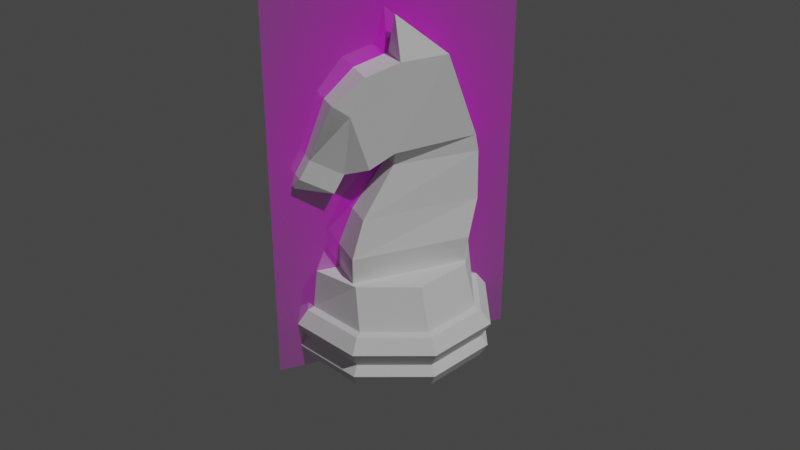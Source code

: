 # Source: knight.blend  (saved by Blender 2.91.10; exported with 4.5.12 LTS)
import bpy
from mathutils import Matrix  # noqa: F401  (used for matrix-valued properties, if any)

bpy.ops.wm.read_factory_settings(use_empty=True)
scene = bpy.context.scene
scene.name = 'Scene'

# ---- collections
col_collection = bpy.data.collections.new('Collection'); scene.collection.children.link(col_collection)

# ---- images (referenced by path relative to the original .blend; pixels are not part of the script)
import os
ASSET_DIR = os.environ.get("B2B_ASSET_DIR", "")  # directory of the original .blend (textures are referenced by path, not embedded)
HERE = os.path.dirname(os.path.abspath(__file__))  # packed textures are extracted next to this script under _unpacked/

def load_image(name, relpath, width, height, colorspace="sRGB"):
    """Load a texture the original file referenced (path relative to the .blend, or extracted next to this script)."""
    p = next((c for c in (os.path.join(HERE, relpath), os.path.join(ASSET_DIR, relpath)) if relpath and os.path.exists(c)), "")
    if p:
        img = bpy.data.images.load(p, check_existing=True)
        img.name = name
    else:  # same state as the original file: an image datablock whose file is absent (Cycles renders it pink)
        img = bpy.data.images.new(name, width, height)
        img.source = "FILE"
        img.filepath = "//" + (relpath or name)
    img.colorspace_settings.name = colorspace
    return img
img_knight_png = load_image('knight.png', 'knight.png', 1024, 1024, 'sRGB')

# ---- materials (node trees are filled in below, after node groups)
mat_knight = bpy.data.materials.new('knight')
mat_knight.surface_render_method = 'BLENDED'
mat_knight.blend_method = 'BLEND'

# ---- material node trees
mat_knight.use_nodes = True; mat_knight.node_tree.nodes.clear()
_N = mat_knight.node_tree.nodes; _L = mat_knight.node_tree.links
n0 = _N.new('ShaderNodeOutputMaterial'); n0.name = 'Material Output'; n0.location = (300, 300)
n1 = _N.new('ShaderNodeTexImage'); n1.name = 'Image Texture'; n1.location = (-200, 300)
n1.image = img_knight_png
n1.extension = 'CLIP'
n2 = _N.new('ShaderNodeBsdfPrincipled'); n2.name = 'Principled BSDF'; n2.location = (0, 300)
n2.distribution = 'GGX'
n2.subsurface_method = 'BURLEY'
n2.inputs[3].default_value = 1.45
n2.inputs[27].default_value = (0.0, 0.0, 0.0, 1.0)
n2.inputs[28].default_value = 1.0
_L.new(n1.outputs[0], n2.inputs[0])
_L.new(n1.outputs[1], n2.inputs[4])
_L.new(n2.outputs[0], n0.inputs[0])
n0.is_active_output = True

# ---- world
world_world = bpy.data.worlds.new('World'); scene.world = world_world
world_world.use_nodes = True; world_world.node_tree.nodes.clear()
_N = world_world.node_tree.nodes; _L = world_world.node_tree.links
n0 = _N.new('ShaderNodeOutputWorld'); n0.name = 'World Output'; n0.location = (300, 300)
n1 = _N.new('ShaderNodeBackground'); n1.name = 'Background'; n1.location = (10, 300)
n1.inputs[0].default_value = (0.05088, 0.05088, 0.05088, 1.0)
_L.new(n1.outputs[0], n0.inputs[0])
n0.is_active_output = True
world_world.color = (0.05088, 0.05088, 0.05088)
world_world.use_sun_shadow = False
world_world.sun_shadow_jitter_overblur = 0.0

# ---- cameras
cam_camera = bpy.data.cameras.new('Camera')
cam_camera.clip_end = 100.0
cam_camera.ortho_scale = 7.314

# ---- lights
light_light = bpy.data.lights.new('Light', 'POINT')
light_light.transmission_factor = 0.0
light_light.energy = 1000.0
light_light.shadow_soft_size = 0.1
light_light.shadow_maximum_resolution = 0.006
light_light.use_absolute_resolution = True

# ---- meshes
me_cylinder = bpy.data.meshes.new('Cylinder')
me_cylinder.from_pydata([(2.244e-08, 0.8037, -0.06026), (0.4288, 0.5683, -0.06026), (0.6642, 1.162e-07, -0.06026), (0.4288, -0.5683, -0.06026), (0.0, -0.8037, -0.06026), (0.6533, 0.6533, -0.7713), (0.9239, 9.102e-08, -0.7713), (0.6533, -0.6533, -0.7713), (-2.923e-07, -0.9239, -0.7713), (8.699e-09, 0.9239, -0.7713), (9.942e-09, 0.913, -0.4729), (0.6456, 0.6456, -0.4729), (0.913, 9.351e-08, -0.4729), (0.6456, -0.6456, -0.4729), (-2.876e-07, -0.913, -0.4729), (1.799e-08, 0.8462, -0.4491), (0.5984, 0.5984, -0.4491), (0.8462, 1.115e-07, -0.4491), (0.5984, -0.5984, -0.4491), (-2.577e-07, -0.8462, -0.4491), (1.182e-09, 1.018, -0.6108), (0.7199, 0.7199, -0.6108), (1.018, 7.053e-08, -0.6108), (0.7199, -0.7199, -0.6108), (-3.305e-07, -1.018, -0.6108), (0.7038, 0.7038, -0.8626), (0.9953, 7.609e-08, -0.8626), (0.7038, -0.7038, -0.8626), (-3.224e-07, -0.9953, -0.8626), (1.972e-09, 0.9953, -0.8626), (-1.437e-08, 0.916, -1.0), (0.6477, 0.6477, -1.0), (0.916, 3.968e-07, -1.0), (0.6477, -0.6477, -1.0), (-2.797e-07, -0.916, -1.0), (0.3633, 0.593, -0.06026), (0.0, 0.593, -0.06026), (0.3633, -0.5693, -0.06026), (0.0, -0.5693, -0.06026), (0.3633, 0.6276, 0.1944), (0.0, 0.6276, 0.1944), (0.3633, -0.5693, 0.1944), (0.0, -0.5693, 0.1944), (0.184, 0.7898, 1.006), (0.0, 0.7898, 1.006), (0.184, -0.08196, 1.006), (0.0, -0.08196, 1.006), (0.184, 0.7579, 1.175), (0.0, 0.7579, 1.175), (0.3006, -0.1138, 1.175), (0.0, -0.1138, 1.175), (0.2558, 0.4282, 2.035), (0.0, 0.4282, 2.035), (0.3006, -0.05781, 2.035), (0.0, -0.05781, 2.035), (0.1323, -0.04086, 2.42), (0.0, -0.3627, 1.053), (0.3006, -0.3627, 1.053), (0.0, -0.5614, 0.9932), (0.1811, -0.5629, 0.9938), (0.0, -0.8727, 1.173), (0.1412, -0.8742, 1.174), (0.0, -0.6629, 0.8177), (0.1763, -0.6644, 0.8183), (0.0, -0.9742, 0.9977), (0.1364, -0.9756, 0.9983), (0.0, -0.7277, 0.7616), (0.0, -0.7242, 0.7613), (0.0, -1.009, 0.8901), (0.07363, -1.006, 0.8899), (0.0, -0.6736, 1.683), (0.0, -0.3905, 1.94), (0.0, -0.5381, 1.676), (0.3006, -0.3905, 1.94), (0.1935, -0.674, 1.683), (0.3006, -0.5381, 1.595), (0.2862, -0.4266, 0.5433), (0.0, -0.4266, 0.5433), (0.0, 0.7641, 0.5433), (0.2518, 0.7641, 0.5433)], [], [(26, 32, 31, 25), (25, 31, 30, 29), (28, 27, 7, 8), (27, 26, 6, 7), (16, 15, 0, 1), (19, 18, 3, 4), (18, 17, 2, 3), (17, 16, 1, 2), (14, 13, 18, 19), (13, 12, 17, 18), (12, 11, 16, 17), (26, 25, 5, 6), (14, 24, 23, 13), (13, 23, 22, 12), (12, 22, 21, 11), (11, 21, 20, 10), (24, 8, 7, 23), (23, 7, 6, 22), (22, 6, 5, 21), (25, 29, 9, 5), (21, 5, 9, 20), (11, 10, 15, 16), (28, 34, 33, 27), (27, 33, 32, 26), (1, 0, 4, 3, 2), (31, 32, 33, 34, 30), (35, 37, 38, 36), (77, 76, 45, 46), (37, 35, 39, 41), (38, 37, 41, 42), (35, 36, 40, 39), (36, 38, 42, 40), (44, 46, 50, 48), (79, 78, 44, 43), (78, 77, 46, 44), (76, 79, 43, 45), (48, 50, 54, 52), (45, 43, 47, 49), (46, 45, 49, 50), (43, 44, 48, 47), (54, 53, 55), (49, 47, 51, 53), (57, 75, 74, 61, 59), (47, 48, 52, 51), (51, 52, 55), (52, 54, 55), (53, 51, 55), (54, 50, 56, 72, 71), (70, 72, 56, 58, 60), (50, 49, 57, 56), (60, 58, 62, 64), (56, 57, 59, 58), (49, 53, 73, 75, 57), (53, 54, 71, 73), (63, 65, 69, 67), (58, 59, 63, 62), (59, 61, 65, 63), (61, 60, 64, 65), (66, 67, 69, 68), (65, 64, 68, 69), (64, 62, 66, 68), (62, 63, 67, 66), (70, 71, 72), (73, 74, 75), (70, 74, 73, 71), (74, 70, 60, 61), (41, 39, 79, 76), (40, 42, 77, 78), (39, 40, 78, 79), (42, 41, 76, 77), (61, 75, 74)])
_uv = me_cylinder.uv_layers.new(name='UVMap')
_uv.uv.foreach_set('vector', [0.75, 0.6339, 0.9836, 0.25, 0.9152, 0.4152, 0.875, 0.6339, 0.875, 0.6339, 0.9152, 0.4152, 0.75, 0.4836, 0.9996, 0.6339, 0.5, 0.6339, 0.625, 0.6339, 0.625, 0.7051, 0.5, 0.7051, 0.625, 0.6339, 0.75, 0.6339, 0.75, 0.7051, 0.625, 0.7051, 0.875, 0.933, 1.0, 0.933, 1.0, 1.0, 0.875, 1.0, 0.5, 0.933, 0.625, 0.933, 0.625, 1.0, 0.5, 1.0, 0.625, 0.933, 0.75, 0.933, 0.75, 1.0, 0.625, 1.0, 0.75, 0.933, 0.875, 0.933, 0.875, 1.0, 0.75, 1.0, 0.5, 0.9195, 0.625, 0.9195, 0.625, 0.933, 0.5, 0.933, 0.625, 0.9195, 0.75, 0.9195, 0.75, 0.933, 0.625, 0.933, 0.75, 0.9195, 0.875, 0.9195, 0.875, 0.933, 0.75, 0.933, 0.75, 0.6339, 0.875, 0.6339, 0.875, 0.7051, 0.75, 0.7051, 0.5, 0.9195, 0.5, 0.8144, 0.625, 0.8144, 0.625, 0.9195, 0.625, 0.9195, 0.625, 0.8144, 0.75, 0.8144, 0.75, 0.9195, 0.75, 0.9195, 0.75, 0.8144, 0.875, 0.8144, 0.875, 0.9195, 0.875, 0.9195, 0.875, 0.8144, 0.9997, 0.8144, 1.0, 0.9195, 0.5, 0.8144, 0.5, 0.7051, 0.625, 0.7051, 0.625, 0.8144, 0.625, 0.8144, 0.625, 0.7051, 0.75, 0.7051, 0.75, 0.8144, 0.75, 0.8144, 0.75, 0.7051, 0.875, 0.7051, 0.875, 0.8144, 0.875, 0.6339, 0.9996, 0.6339, 1.0, 0.7051, 0.875, 0.7051, 0.875, 0.8144, 0.875, 0.7051, 1.0, 0.7051, 0.9997, 0.8144, 0.875, 0.9195, 1.0, 0.9195, 1.0, 0.933, 0.875, 0.933, 0.5, 0.6339, 0.75, 0.01641, 0.9152, 0.08483, 0.625, 0.6339, 0.625, 0.6339, 0.9152, 0.08483, 0.9836, 0.25, 0.75, 0.6339, 0.875, 1.0, 1.0, 1.0, 0.5, 1.0, 0.625, 1.0, 0.75, 1.0, 0.9152, 0.4152, 0.9836, 0.25, 0.9152, 0.08483, 0.75, 0.01641, 0.75, 0.4836, 0.0, 0.0, 0.0, 1.0, 1.0, 1.0, 1.0, 0.0, 1.0, 1.0, 0.0, 1.0, 0.0, 1.0, 1.0, 1.0, 0.0, 1.0, 0.0, 0.0, 0.0, 0.0, 0.0, 1.0, 1.0, 1.0, 0.0, 1.0, 0.0, 1.0, 1.0, 1.0, 0.0, 0.0, 1.0, 0.0, 1.0, 0.0, 0.0, 0.0, 1.0, 0.0, 1.0, 1.0, 1.0, 1.0, 1.0, 0.0, 1.0, 0.0, 1.0, 1.0, 1.0, 1.0, 1.0, 0.0, 0.0, 0.0, 1.0, 0.0, 1.0, 0.0, 0.0, 0.0, 1.0, 0.0, 1.0, 1.0, 1.0, 1.0, 1.0, 0.0, 0.0, 1.0, 0.0, 0.0, 0.0, 0.0, 0.0, 1.0, 1.0, 0.0, 1.0, 1.0, 1.0, 1.0, 1.0, 0.0, 0.0, 1.0, 0.0, 0.0, 0.0, 0.0, 0.0, 1.0, 1.0, 1.0, 0.0, 1.0, 0.0, 1.0, 1.0, 1.0, 0.0, 0.0, 1.0, 0.0, 1.0, 0.0, 0.0, 0.0, 1.0, 1.0, 0.0, 1.0, 1.0, 1.0, 0.0, 1.0, 0.0, 0.0, 0.0, 0.0, 0.0, 1.0, 0.0, 1.0, 0.0, 1.0, 0.0, 1.0, 0.0, 1.0, 0.0, 1.0, 0.0, 0.0, 1.0, 0.0, 1.0, 0.0, 0.0, 0.0, 0.0, 0.0, 1.0, 0.0, 0.0, 0.0, 1.0, 0.0, 1.0, 1.0, 1.0, 0.0, 0.0, 1.0, 0.0, 0.0, 0.0, 1.0, 1.0, 1.0, 1.0, 1.0, 1.0, 1.0, 1.0, 1.0, 1.0, 1.0, 1.0, 1.0, 1.0, 1.0, 1.0, 1.0, 1.0, 1.0, 1.0, 1.0, 1.0, 1.0, 0.0, 1.0, 0.0, 1.0, 1.0, 1.0, 1.0, 1.0, 1.0, 1.0, 1.0, 1.0, 1.0, 1.0, 1.0, 1.0, 0.0, 1.0, 0.0, 1.0, 1.0, 1.0, 0.0, 1.0, 0.0, 1.0, 0.0, 1.0, 0.0, 1.0, 0.0, 1.0, 0.0, 1.0, 1.0, 1.0, 1.0, 1.0, 0.0, 1.0, 0.0, 1.0, 0.0, 1.0, 0.0, 1.0, 0.0, 1.0, 1.0, 1.0, 0.0, 1.0, 0.0, 1.0, 1.0, 1.0, 0.0, 1.0, 0.0, 1.0, 0.0, 1.0, 0.0, 1.0, 0.0, 1.0, 1.0, 1.0, 1.0, 1.0, 0.0, 1.0, 1.0, 1.0, 0.0, 1.0, 0.0, 1.0, 1.0, 1.0, 0.0, 1.0, 1.0, 1.0, 1.0, 1.0, 0.0, 1.0, 1.0, 1.0, 1.0, 1.0, 1.0, 1.0, 1.0, 1.0, 1.0, 1.0, 0.0, 1.0, 0.0, 1.0, 1.0, 1.0, 1.0, 1.0, 1.106, 1.0, 1.0, 1.0, 0.0, 1.0, 0.1737, 1.0, 0.0, 1.0, 1.0, 1.0, 0.0, 1.0, 0.0, 1.0, 1.0, 1.0, 0.0, 1.0, 1.0, 1.0, 1.0, 1.0, 0.0, 1.0, 0.0, 1.0, 0.0, 0.0, 0.0, 0.0, 0.0, 1.0, 1.0, 0.0, 1.0, 1.0, 1.0, 1.0, 1.0, 0.0, 0.0, 0.0, 1.0, 0.0, 1.0, 0.0, 0.0, 0.0, 1.0, 1.0, 0.0, 1.0, 0.0, 1.0, 1.0, 1.0, 0.0, 1.0, 0.0, 1.0, 0.0, 1.0])
me_cylinder.use_remesh_fix_poles = True
me_cylinder.use_remesh_preserve_attributes = False
me_cylinder.use_mirror_vertex_groups = False
me_cylinder.update()
me_knight = bpy.data.meshes.new('knight')
me_knight.from_pydata([(-0.2576, -0.5, 0.0), (0.2576, -0.5, 0.0), (-0.2576, 0.5, 0.0), (0.2576, 0.5, 0.0)], [], [(0, 1, 3, 2)])
_uv = me_knight.uv_layers.new(name='UVMap')
_uv.uv.foreach_set('vector', [0.0, 0.0, 1.0, 0.0, 1.0, 1.0, 0.0, 1.0])
me_knight.materials.append(mat_knight)
me_knight.use_remesh_fix_poles = True
me_knight.use_remesh_preserve_attributes = False
me_knight.use_mirror_vertex_groups = False
me_knight.update()

# ---- objects
ob_light = bpy.data.objects.new('Light', light_light)
ob_camera = bpy.data.objects.new('Camera', cam_camera)
ob_knight = bpy.data.objects.new('Knight', me_cylinder)
ob_knight___image = bpy.data.objects.new('Knight - image', me_knight)

# ---- transforms, parenting, visibility, modifiers, constraints
ob_light.location = (4.076, 1.005, 5.904)
ob_light.rotation_euler = (0.6503, 0.05522, 1.866)
ob_light.lock_rotations_4d = False
ob_light.empty_display_type = 'ARROWS'
ob_light.color = (0.0, 0.0, 0.0, 0.0)
ob_light.lineart.crease_threshold = 0.0
ob_camera.location = (0.1753, -0.07184, 0.1254)
ob_camera.rotation_euler = (1.085, -5.412e-06, 1.176)
ob_camera.lock_rotations_4d = False
ob_camera.empty_display_type = 'ARROWS'
ob_camera.color = (0.0, 0.0, 0.0, 0.0)
ob_camera.display_type = 'WIRE'
ob_camera.lineart.crease_threshold = 0.0
ob_knight.location = (0.0, 0.0, 0.01992)
ob_knight.scale = (0.01988, 0.01988, 0.01988)
ob_knight.lineart.crease_threshold = 0.0
_m = ob_knight.modifiers.new('Mirror', 'MIRROR')
_m.use_clip = True
ob_knight___image.location = (0.0, 0.0, 0.04515)
ob_knight___image.rotation_euler = (1.571, 0.0, 1.571)
ob_knight___image.scale = (0.09433, 0.09433, 0.09433)
ob_knight___image.lineart.crease_threshold = 0.0

# ---- collection membership
col_collection.objects.link(ob_light)
col_collection.objects.link(ob_camera)
col_collection.objects.link(ob_knight)
col_collection.objects.link(ob_knight___image)

# ---- scene / render settings (as saved in the file)
scene.camera = ob_camera
scene.frame_start = 1; scene.frame_end = 250; scene.frame_set(1)
scene.render.engine = 'CYCLES'
scene.cycles.use_denoising = False
scene.cycles.samples = 128
scene.cycles.sampling_pattern = 'TABULATED_SOBOL'
scene.cycles.use_adaptive_sampling = False
scene.cycles.use_light_tree = False
scene.view_settings.view_transform = 'Filmic'
bpy.context.view_layer.update()
